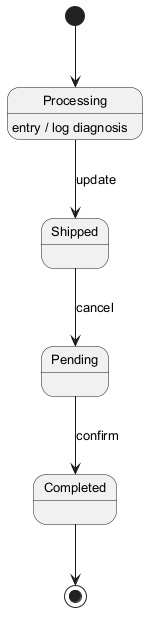

The diagram above was rendered by PlantUML. Its source (embedded in the PNG):
@startuml
skinparam defaultFontSize 13
[*] --> Processing
Processing --> Shipped : update
Processing : entry / log diagnosis
Shipped --> Pending : cancel
Pending --> Completed : confirm
Completed --> [*]
@enduml